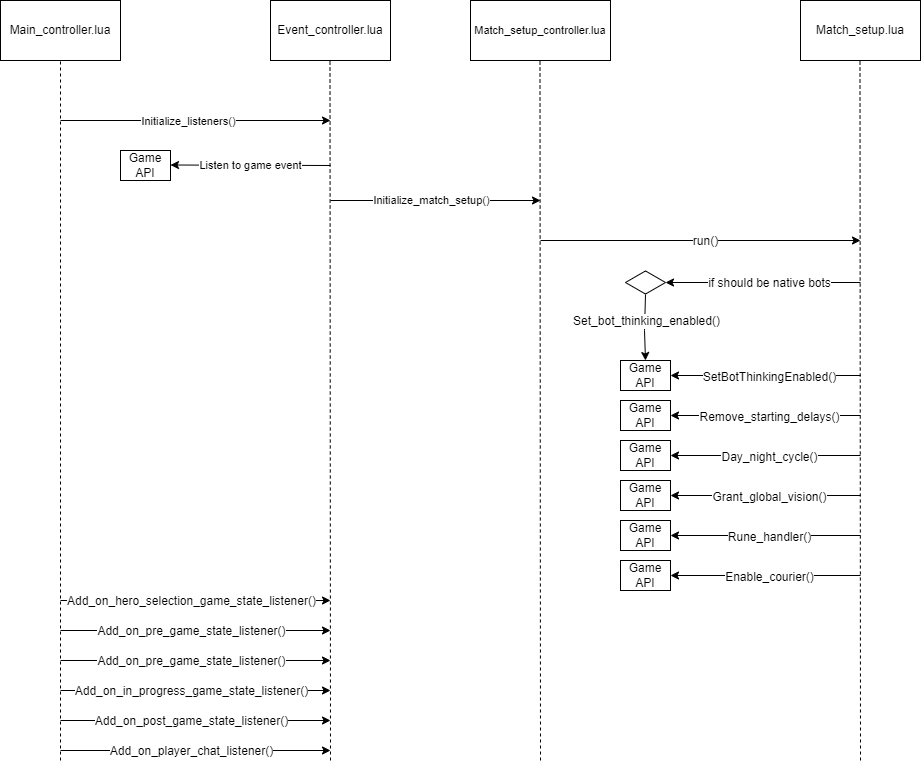

The diagram above was exported from draw.io. Its source (the exported page's mxGraphModel, read from the mxfile embedded in the PNG):
<mxGraphModel dx="1422" dy="794" grid="1" gridSize="10" guides="1" tooltips="1" connect="1" arrows="1" fold="1" page="1" pageScale="1" pageWidth="850" pageHeight="1100" math="0" shadow="0">
  <root>
    <mxCell id="T4hoJZQWBkhEdQv3Rs8M-0" />
    <mxCell id="T4hoJZQWBkhEdQv3Rs8M-1" parent="T4hoJZQWBkhEdQv3Rs8M-0" />
    <mxCell id="GR0fD3l6dTO4IxlYAWVz-0" value="Main_controller.lua" style="rounded=0;whiteSpace=wrap;html=1;" vertex="1" parent="T4hoJZQWBkhEdQv3Rs8M-1">
      <mxGeometry x="60" y="120" width="120" height="60" as="geometry" />
    </mxCell>
    <mxCell id="xwVzrfoOc8C1AeGTGWwE-0" value="" style="endArrow=none;dashed=1;html=1;rounded=0;entryX=0.5;entryY=1;entryDx=0;entryDy=0;startArrow=none;" edge="1" parent="T4hoJZQWBkhEdQv3Rs8M-1" target="GR0fD3l6dTO4IxlYAWVz-0">
      <mxGeometry width="50" height="50" relative="1" as="geometry">
        <mxPoint x="120" y="880" as="sourcePoint" />
        <mxPoint x="160" y="180" as="targetPoint" />
      </mxGeometry>
    </mxCell>
    <mxCell id="kMWS1MOlw5R7H4T82aRr-0" value="Event_controller.lua" style="rounded=0;whiteSpace=wrap;html=1;" vertex="1" parent="T4hoJZQWBkhEdQv3Rs8M-1">
      <mxGeometry x="330" y="120" width="120" height="60" as="geometry" />
    </mxCell>
    <mxCell id="kMWS1MOlw5R7H4T82aRr-1" value="" style="endArrow=none;dashed=1;html=1;rounded=0;entryX=0.5;entryY=1;entryDx=0;entryDy=0;startArrow=none;" edge="1" parent="T4hoJZQWBkhEdQv3Rs8M-1">
      <mxGeometry width="50" height="50" relative="1" as="geometry">
        <mxPoint x="390" y="880" as="sourcePoint" />
        <mxPoint x="389.5" y="180" as="targetPoint" />
      </mxGeometry>
    </mxCell>
    <mxCell id="MZ6oykOpTsEhS0EVP_Oi-0" value="" style="endArrow=classic;html=1;rounded=0;" edge="1" parent="T4hoJZQWBkhEdQv3Rs8M-1">
      <mxGeometry width="50" height="50" relative="1" as="geometry">
        <mxPoint x="120" y="240" as="sourcePoint" />
        <mxPoint x="390" y="240" as="targetPoint" />
      </mxGeometry>
    </mxCell>
    <mxCell id="MZ6oykOpTsEhS0EVP_Oi-1" value="Initialize_listeners()" style="edgeLabel;html=1;align=center;verticalAlign=middle;resizable=0;points=[];" vertex="1" connectable="0" parent="MZ6oykOpTsEhS0EVP_Oi-0">
      <mxGeometry x="-0.181" y="-2" relative="1" as="geometry">
        <mxPoint x="16" y="-2" as="offset" />
      </mxGeometry>
    </mxCell>
    <mxCell id="Ay-HjAqY4-7RZEZxyQbM-0" value="Game API" style="rounded=0;whiteSpace=wrap;html=1;" vertex="1" parent="T4hoJZQWBkhEdQv3Rs8M-1">
      <mxGeometry x="180" y="270" width="50" height="30" as="geometry" />
    </mxCell>
    <mxCell id="hZG3VJbaJ34YIIuVOqwM-0" value="" style="endArrow=classic;html=1;rounded=0;entryX=1;entryY=0.5;entryDx=0;entryDy=0;" edge="1" parent="T4hoJZQWBkhEdQv3Rs8M-1">
      <mxGeometry width="50" height="50" relative="1" as="geometry">
        <mxPoint x="390" y="285" as="sourcePoint" />
        <mxPoint x="230" y="284.5" as="targetPoint" />
      </mxGeometry>
    </mxCell>
    <mxCell id="hZG3VJbaJ34YIIuVOqwM-1" value="Listen to game event" style="edgeLabel;html=1;align=center;verticalAlign=middle;resizable=0;points=[];" vertex="1" connectable="0" parent="hZG3VJbaJ34YIIuVOqwM-0">
      <mxGeometry x="0.2933" y="2" relative="1" as="geometry">
        <mxPoint x="23" y="-2" as="offset" />
      </mxGeometry>
    </mxCell>
    <mxCell id="OLzbCseRfHDGMkgpOg3l-0" value="&lt;font style=&quot;font-size: 11px&quot;&gt;Match_setup_controller.lua&lt;/font&gt;" style="rounded=0;whiteSpace=wrap;html=1;" vertex="1" parent="T4hoJZQWBkhEdQv3Rs8M-1">
      <mxGeometry x="530" y="120" width="140" height="60" as="geometry" />
    </mxCell>
    <mxCell id="OLzbCseRfHDGMkgpOg3l-1" value="" style="endArrow=none;dashed=1;html=1;rounded=0;entryX=0.5;entryY=1;entryDx=0;entryDy=0;startArrow=none;" edge="1" parent="T4hoJZQWBkhEdQv3Rs8M-1">
      <mxGeometry width="50" height="50" relative="1" as="geometry">
        <mxPoint x="600" y="880" as="sourcePoint" />
        <mxPoint x="599.5" y="180" as="targetPoint" />
      </mxGeometry>
    </mxCell>
    <mxCell id="rX3vxObHitBubiITPqSk-0" value="" style="endArrow=classic;html=1;rounded=0;" edge="1" parent="T4hoJZQWBkhEdQv3Rs8M-1">
      <mxGeometry width="50" height="50" relative="1" as="geometry">
        <mxPoint x="390" y="320" as="sourcePoint" />
        <mxPoint x="600" y="320" as="targetPoint" />
      </mxGeometry>
    </mxCell>
    <mxCell id="rX3vxObHitBubiITPqSk-1" value="Initialize_match_setup()" style="edgeLabel;html=1;align=center;verticalAlign=middle;resizable=0;points=[];" vertex="1" connectable="0" parent="rX3vxObHitBubiITPqSk-0">
      <mxGeometry x="-0.15" y="1" relative="1" as="geometry">
        <mxPoint x="11" as="offset" />
      </mxGeometry>
    </mxCell>
    <mxCell id="ffcCFb_EcgCY8qAtdJ9W-0" value="Match_setup.lua" style="rounded=0;whiteSpace=wrap;html=1;" vertex="1" parent="T4hoJZQWBkhEdQv3Rs8M-1">
      <mxGeometry x="860" y="120" width="120" height="60" as="geometry" />
    </mxCell>
    <mxCell id="ffcCFb_EcgCY8qAtdJ9W-1" value="" style="endArrow=none;dashed=1;html=1;rounded=0;entryX=0.5;entryY=1;entryDx=0;entryDy=0;startArrow=none;" edge="1" parent="T4hoJZQWBkhEdQv3Rs8M-1">
      <mxGeometry width="50" height="50" relative="1" as="geometry">
        <mxPoint x="920" y="880" as="sourcePoint" />
        <mxPoint x="919.5" y="180" as="targetPoint" />
      </mxGeometry>
    </mxCell>
    <mxCell id="sOtOqIBL-Bt-moF3oX06-0" value="" style="endArrow=classic;html=1;rounded=0;" edge="1" parent="T4hoJZQWBkhEdQv3Rs8M-1">
      <mxGeometry width="50" height="50" relative="1" as="geometry">
        <mxPoint x="600" y="360" as="sourcePoint" />
        <mxPoint x="920" y="360" as="targetPoint" />
      </mxGeometry>
    </mxCell>
    <mxCell id="sOtOqIBL-Bt-moF3oX06-1" value="run()" style="edgeLabel;html=1;align=center;verticalAlign=middle;resizable=0;points=[];fontSize=12;" vertex="1" connectable="0" parent="sOtOqIBL-Bt-moF3oX06-0">
      <mxGeometry x="0.0828" y="-1" relative="1" as="geometry">
        <mxPoint x="-9" y="-1" as="offset" />
      </mxGeometry>
    </mxCell>
    <mxCell id="xBzy4vDo0kbyt9ph-GGh-0" value="" style="html=1;whiteSpace=wrap;aspect=fixed;shape=isoRectangle;" vertex="1" parent="T4hoJZQWBkhEdQv3Rs8M-1">
      <mxGeometry x="685" y="390" width="40" height="24" as="geometry" />
    </mxCell>
    <mxCell id="xBzy4vDo0kbyt9ph-GGh-1" value="" style="endArrow=classic;html=1;rounded=0;fontSize=12;" edge="1" parent="T4hoJZQWBkhEdQv3Rs8M-1">
      <mxGeometry width="50" height="50" relative="1" as="geometry">
        <mxPoint x="920" y="402" as="sourcePoint" />
        <mxPoint x="725" y="402" as="targetPoint" />
      </mxGeometry>
    </mxCell>
    <mxCell id="xBzy4vDo0kbyt9ph-GGh-2" value="if should be native bots" style="edgeLabel;html=1;align=center;verticalAlign=middle;resizable=0;points=[];fontSize=12;" vertex="1" connectable="0" parent="xBzy4vDo0kbyt9ph-GGh-1">
      <mxGeometry x="0.2476" y="-2" relative="1" as="geometry">
        <mxPoint x="30" y="2" as="offset" />
      </mxGeometry>
    </mxCell>
    <mxCell id="xBzy4vDo0kbyt9ph-GGh-3" value="" style="endArrow=classic;html=1;rounded=0;fontSize=12;exitX=0.5;exitY=1;exitDx=0;exitDy=0;exitPerimeter=0;entryX=0.5;entryY=0;entryDx=0;entryDy=0;" edge="1" parent="T4hoJZQWBkhEdQv3Rs8M-1" source="xBzy4vDo0kbyt9ph-GGh-0" target="xBzy4vDo0kbyt9ph-GGh-5">
      <mxGeometry width="50" height="50" relative="1" as="geometry">
        <mxPoint x="684" y="402" as="sourcePoint" />
        <mxPoint x="704" y="470" as="targetPoint" />
        <Array as="points">
          <mxPoint x="704" y="450" />
        </Array>
      </mxGeometry>
    </mxCell>
    <mxCell id="xBzy4vDo0kbyt9ph-GGh-4" value="Set_bot_thinking_enabled()" style="edgeLabel;html=1;align=center;verticalAlign=middle;resizable=0;points=[];fontSize=12;" vertex="1" connectable="0" parent="xBzy4vDo0kbyt9ph-GGh-3">
      <mxGeometry x="0.3076" y="-3" relative="1" as="geometry">
        <mxPoint x="4" y="-17" as="offset" />
      </mxGeometry>
    </mxCell>
    <mxCell id="xBzy4vDo0kbyt9ph-GGh-5" value="Game API" style="rounded=0;whiteSpace=wrap;html=1;" vertex="1" parent="T4hoJZQWBkhEdQv3Rs8M-1">
      <mxGeometry x="680" y="480" width="50" height="30" as="geometry" />
    </mxCell>
    <mxCell id="xBzy4vDo0kbyt9ph-GGh-6" value="" style="endArrow=classic;html=1;rounded=0;fontSize=12;entryX=1;entryY=0.5;entryDx=0;entryDy=0;" edge="1" parent="T4hoJZQWBkhEdQv3Rs8M-1" target="xBzy4vDo0kbyt9ph-GGh-5">
      <mxGeometry width="50" height="50" relative="1" as="geometry">
        <mxPoint x="920" y="495" as="sourcePoint" />
        <mxPoint x="465" y="190" as="targetPoint" />
      </mxGeometry>
    </mxCell>
    <mxCell id="xBzy4vDo0kbyt9ph-GGh-7" value="SetBotThinkingEnabled()" style="edgeLabel;html=1;align=center;verticalAlign=middle;resizable=0;points=[];fontSize=12;" vertex="1" connectable="0" parent="xBzy4vDo0kbyt9ph-GGh-6">
      <mxGeometry x="0.2072" y="1" relative="1" as="geometry">
        <mxPoint x="23" as="offset" />
      </mxGeometry>
    </mxCell>
    <mxCell id="xBzy4vDo0kbyt9ph-GGh-8" value="Game API" style="rounded=0;whiteSpace=wrap;html=1;" vertex="1" parent="T4hoJZQWBkhEdQv3Rs8M-1">
      <mxGeometry x="680" y="520" width="50" height="30" as="geometry" />
    </mxCell>
    <mxCell id="xBzy4vDo0kbyt9ph-GGh-9" value="" style="endArrow=classic;html=1;rounded=0;fontSize=12;entryX=1;entryY=0.5;entryDx=0;entryDy=0;" edge="1" parent="T4hoJZQWBkhEdQv3Rs8M-1" target="xBzy4vDo0kbyt9ph-GGh-8">
      <mxGeometry width="50" height="50" relative="1" as="geometry">
        <mxPoint x="920" y="535" as="sourcePoint" />
        <mxPoint x="465" y="230" as="targetPoint" />
      </mxGeometry>
    </mxCell>
    <mxCell id="xBzy4vDo0kbyt9ph-GGh-10" value="Remove_starting_delays()" style="edgeLabel;html=1;align=center;verticalAlign=middle;resizable=0;points=[];fontSize=12;" vertex="1" connectable="0" parent="xBzy4vDo0kbyt9ph-GGh-9">
      <mxGeometry x="0.2072" y="1" relative="1" as="geometry">
        <mxPoint x="23" as="offset" />
      </mxGeometry>
    </mxCell>
    <mxCell id="xBzy4vDo0kbyt9ph-GGh-11" value="Game API" style="rounded=0;whiteSpace=wrap;html=1;" vertex="1" parent="T4hoJZQWBkhEdQv3Rs8M-1">
      <mxGeometry x="680" y="560" width="50" height="30" as="geometry" />
    </mxCell>
    <mxCell id="xBzy4vDo0kbyt9ph-GGh-12" value="" style="endArrow=classic;html=1;rounded=0;fontSize=12;entryX=1;entryY=0.5;entryDx=0;entryDy=0;" edge="1" parent="T4hoJZQWBkhEdQv3Rs8M-1" target="xBzy4vDo0kbyt9ph-GGh-11">
      <mxGeometry width="50" height="50" relative="1" as="geometry">
        <mxPoint x="920" y="575" as="sourcePoint" />
        <mxPoint x="465" y="270" as="targetPoint" />
      </mxGeometry>
    </mxCell>
    <mxCell id="xBzy4vDo0kbyt9ph-GGh-13" value="Day_night_cycle()" style="edgeLabel;html=1;align=center;verticalAlign=middle;resizable=0;points=[];fontSize=12;" vertex="1" connectable="0" parent="xBzy4vDo0kbyt9ph-GGh-12">
      <mxGeometry x="0.2072" y="1" relative="1" as="geometry">
        <mxPoint x="23" as="offset" />
      </mxGeometry>
    </mxCell>
    <mxCell id="xBzy4vDo0kbyt9ph-GGh-14" value="Game API" style="rounded=0;whiteSpace=wrap;html=1;" vertex="1" parent="T4hoJZQWBkhEdQv3Rs8M-1">
      <mxGeometry x="680" y="600" width="50" height="30" as="geometry" />
    </mxCell>
    <mxCell id="xBzy4vDo0kbyt9ph-GGh-15" value="" style="endArrow=classic;html=1;rounded=0;fontSize=12;entryX=1;entryY=0.5;entryDx=0;entryDy=0;" edge="1" parent="T4hoJZQWBkhEdQv3Rs8M-1" target="xBzy4vDo0kbyt9ph-GGh-14">
      <mxGeometry width="50" height="50" relative="1" as="geometry">
        <mxPoint x="920" y="615" as="sourcePoint" />
        <mxPoint x="465" y="310" as="targetPoint" />
      </mxGeometry>
    </mxCell>
    <mxCell id="xBzy4vDo0kbyt9ph-GGh-16" value="Grant_global_vision()" style="edgeLabel;html=1;align=center;verticalAlign=middle;resizable=0;points=[];fontSize=12;" vertex="1" connectable="0" parent="xBzy4vDo0kbyt9ph-GGh-15">
      <mxGeometry x="0.2072" y="1" relative="1" as="geometry">
        <mxPoint x="23" as="offset" />
      </mxGeometry>
    </mxCell>
    <mxCell id="xBzy4vDo0kbyt9ph-GGh-17" value="Game API" style="rounded=0;whiteSpace=wrap;html=1;" vertex="1" parent="T4hoJZQWBkhEdQv3Rs8M-1">
      <mxGeometry x="680" y="640" width="50" height="30" as="geometry" />
    </mxCell>
    <mxCell id="xBzy4vDo0kbyt9ph-GGh-18" value="" style="endArrow=classic;html=1;rounded=0;fontSize=12;entryX=1;entryY=0.5;entryDx=0;entryDy=0;" edge="1" parent="T4hoJZQWBkhEdQv3Rs8M-1" target="xBzy4vDo0kbyt9ph-GGh-17">
      <mxGeometry width="50" height="50" relative="1" as="geometry">
        <mxPoint x="920" y="655" as="sourcePoint" />
        <mxPoint x="465" y="350" as="targetPoint" />
      </mxGeometry>
    </mxCell>
    <mxCell id="xBzy4vDo0kbyt9ph-GGh-19" value="Rune_handler()" style="edgeLabel;html=1;align=center;verticalAlign=middle;resizable=0;points=[];fontSize=12;" vertex="1" connectable="0" parent="xBzy4vDo0kbyt9ph-GGh-18">
      <mxGeometry x="0.2072" y="1" relative="1" as="geometry">
        <mxPoint x="23" as="offset" />
      </mxGeometry>
    </mxCell>
    <mxCell id="xBzy4vDo0kbyt9ph-GGh-20" value="Game API" style="rounded=0;whiteSpace=wrap;html=1;" vertex="1" parent="T4hoJZQWBkhEdQv3Rs8M-1">
      <mxGeometry x="680" y="680" width="50" height="30" as="geometry" />
    </mxCell>
    <mxCell id="xBzy4vDo0kbyt9ph-GGh-21" value="" style="endArrow=classic;html=1;rounded=0;fontSize=12;entryX=1;entryY=0.5;entryDx=0;entryDy=0;" edge="1" parent="T4hoJZQWBkhEdQv3Rs8M-1" target="xBzy4vDo0kbyt9ph-GGh-20">
      <mxGeometry width="50" height="50" relative="1" as="geometry">
        <mxPoint x="920" y="695" as="sourcePoint" />
        <mxPoint x="465" y="390" as="targetPoint" />
      </mxGeometry>
    </mxCell>
    <mxCell id="xBzy4vDo0kbyt9ph-GGh-22" value="Enable_courier()" style="edgeLabel;html=1;align=center;verticalAlign=middle;resizable=0;points=[];fontSize=12;" vertex="1" connectable="0" parent="xBzy4vDo0kbyt9ph-GGh-21">
      <mxGeometry x="0.2072" y="1" relative="1" as="geometry">
        <mxPoint x="23" as="offset" />
      </mxGeometry>
    </mxCell>
    <mxCell id="bhXs52Wnz2zb3ji4ndi0-0" value="" style="endArrow=classic;html=1;rounded=0;fontSize=12;" edge="1" parent="T4hoJZQWBkhEdQv3Rs8M-1">
      <mxGeometry width="50" height="50" relative="1" as="geometry">
        <mxPoint x="120" y="720" as="sourcePoint" />
        <mxPoint x="390" y="720" as="targetPoint" />
      </mxGeometry>
    </mxCell>
    <mxCell id="bhXs52Wnz2zb3ji4ndi0-1" value="Add_on_hero_selection_game_state_listener()" style="edgeLabel;html=1;align=center;verticalAlign=middle;resizable=0;points=[];fontSize=12;" vertex="1" connectable="0" parent="bhXs52Wnz2zb3ji4ndi0-0">
      <mxGeometry x="-0.3041" y="-3" relative="1" as="geometry">
        <mxPoint x="36" y="-3" as="offset" />
      </mxGeometry>
    </mxCell>
    <mxCell id="JvkiENUdLLO-KHgsmPIW-0" value="" style="endArrow=classic;html=1;rounded=0;fontSize=12;" edge="1" parent="T4hoJZQWBkhEdQv3Rs8M-1">
      <mxGeometry width="50" height="50" relative="1" as="geometry">
        <mxPoint x="120" y="750" as="sourcePoint" />
        <mxPoint x="390" y="750" as="targetPoint" />
      </mxGeometry>
    </mxCell>
    <mxCell id="JvkiENUdLLO-KHgsmPIW-1" value="Add_on_pre_game_state_listener()" style="edgeLabel;html=1;align=center;verticalAlign=middle;resizable=0;points=[];fontSize=12;" vertex="1" connectable="0" parent="JvkiENUdLLO-KHgsmPIW-0">
      <mxGeometry x="-0.3041" y="-3" relative="1" as="geometry">
        <mxPoint x="36" y="-3" as="offset" />
      </mxGeometry>
    </mxCell>
    <mxCell id="JvkiENUdLLO-KHgsmPIW-2" value="" style="endArrow=classic;html=1;rounded=0;fontSize=12;" edge="1" parent="T4hoJZQWBkhEdQv3Rs8M-1">
      <mxGeometry width="50" height="50" relative="1" as="geometry">
        <mxPoint x="120" y="780" as="sourcePoint" />
        <mxPoint x="390" y="780" as="targetPoint" />
      </mxGeometry>
    </mxCell>
    <mxCell id="JvkiENUdLLO-KHgsmPIW-3" value="Add_on_pre_game_state_listener()" style="edgeLabel;html=1;align=center;verticalAlign=middle;resizable=0;points=[];fontSize=12;" vertex="1" connectable="0" parent="JvkiENUdLLO-KHgsmPIW-2">
      <mxGeometry x="-0.3041" y="-3" relative="1" as="geometry">
        <mxPoint x="36" y="-3" as="offset" />
      </mxGeometry>
    </mxCell>
    <mxCell id="JvkiENUdLLO-KHgsmPIW-4" value="" style="endArrow=classic;html=1;rounded=0;fontSize=12;" edge="1" parent="T4hoJZQWBkhEdQv3Rs8M-1">
      <mxGeometry width="50" height="50" relative="1" as="geometry">
        <mxPoint x="120" y="810" as="sourcePoint" />
        <mxPoint x="390" y="810" as="targetPoint" />
      </mxGeometry>
    </mxCell>
    <mxCell id="JvkiENUdLLO-KHgsmPIW-5" value="Add_on_in_progress_game_state_listener()" style="edgeLabel;html=1;align=center;verticalAlign=middle;resizable=0;points=[];fontSize=12;" vertex="1" connectable="0" parent="JvkiENUdLLO-KHgsmPIW-4">
      <mxGeometry x="-0.3041" y="-3" relative="1" as="geometry">
        <mxPoint x="36" y="-3" as="offset" />
      </mxGeometry>
    </mxCell>
    <mxCell id="JvkiENUdLLO-KHgsmPIW-6" value="" style="endArrow=classic;html=1;rounded=0;fontSize=12;" edge="1" parent="T4hoJZQWBkhEdQv3Rs8M-1">
      <mxGeometry width="50" height="50" relative="1" as="geometry">
        <mxPoint x="120" y="870" as="sourcePoint" />
        <mxPoint x="390" y="870" as="targetPoint" />
      </mxGeometry>
    </mxCell>
    <mxCell id="JvkiENUdLLO-KHgsmPIW-7" value="Add_on_player_chat_listener()" style="edgeLabel;html=1;align=center;verticalAlign=middle;resizable=0;points=[];fontSize=12;" vertex="1" connectable="0" parent="JvkiENUdLLO-KHgsmPIW-6">
      <mxGeometry x="-0.3041" y="-3" relative="1" as="geometry">
        <mxPoint x="36" y="-3" as="offset" />
      </mxGeometry>
    </mxCell>
    <mxCell id="JvkiENUdLLO-KHgsmPIW-9" value="" style="endArrow=classic;html=1;rounded=0;fontSize=12;" edge="1" parent="T4hoJZQWBkhEdQv3Rs8M-1">
      <mxGeometry width="50" height="50" relative="1" as="geometry">
        <mxPoint x="120" y="840" as="sourcePoint" />
        <mxPoint x="390" y="840" as="targetPoint" />
      </mxGeometry>
    </mxCell>
    <mxCell id="JvkiENUdLLO-KHgsmPIW-10" value="Add_on_post_game_state_listener()" style="edgeLabel;html=1;align=center;verticalAlign=middle;resizable=0;points=[];fontSize=12;" vertex="1" connectable="0" parent="JvkiENUdLLO-KHgsmPIW-9">
      <mxGeometry x="-0.3041" y="-3" relative="1" as="geometry">
        <mxPoint x="36" y="-3" as="offset" />
      </mxGeometry>
    </mxCell>
  </root>
</mxGraphModel>